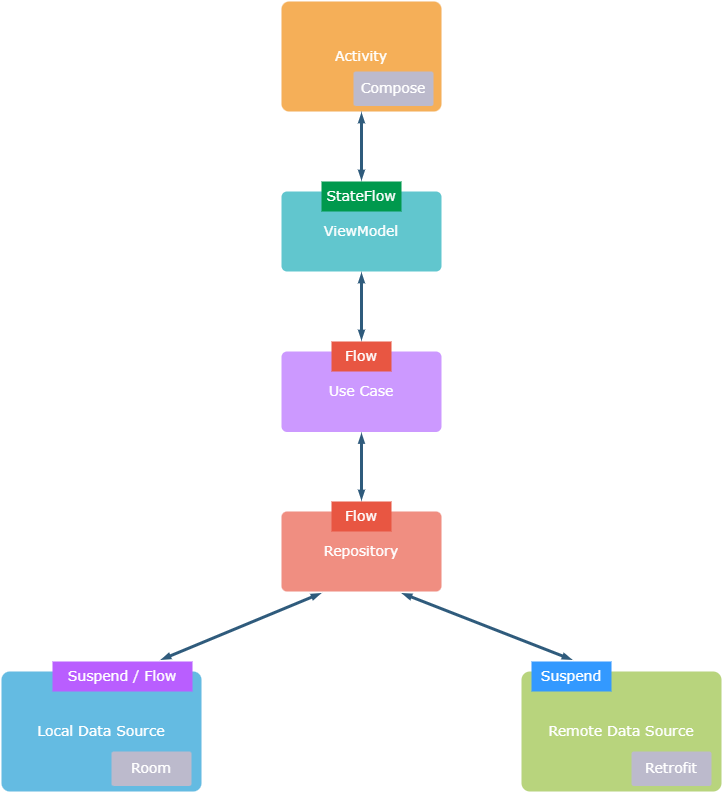

The diagram above was exported from draw.io. Its source (the exported page's mxGraphModel, read from the mxfile embedded in the PNG):
<mxGraphModel dx="1024" dy="636" grid="1" gridSize="10" guides="1" tooltips="1" connect="1" arrows="1" fold="1" page="1" pageScale="1" pageWidth="1169" pageHeight="827" background="none" math="0" shadow="0">
  <root>
    <mxCell id="0" />
    <mxCell id="1" parent="0" />
    <mxCell id="1745" value="" style="edgeStyle=none;rounded=1;jumpStyle=none;html=1;shadow=0;labelBackgroundColor=none;startArrow=blockThin;startFill=1;endArrow=blockThin;endFill=1;jettySize=auto;orthogonalLoop=1;strokeColor=#2F5B7C;strokeWidth=3;fontFamily=Verdana;fontSize=16;fontColor=#23445D;spacing=5;exitX=0.5;exitY=0;exitDx=0;exitDy=0;fontStyle=0;endSize=2;startSize=2;" parent="1" source="KSTP_7f8M6qtEKJAHdvE-1785" target="1764" edge="1">
      <mxGeometry relative="1" as="geometry" />
    </mxCell>
    <mxCell id="1747" value="" style="edgeStyle=none;rounded=1;jumpStyle=none;html=1;shadow=0;labelBackgroundColor=none;startArrow=blockThin;startFill=1;endArrow=blockThin;endFill=1;jettySize=auto;orthogonalLoop=1;strokeColor=#2F5B7C;strokeWidth=3;fontFamily=Verdana;fontSize=16;fontColor=#23445D;spacing=5;entryX=0.5;entryY=0;entryDx=0;entryDy=0;fontStyle=0;endSize=2;startSize=2;" parent="1" source="1749" target="KSTP_7f8M6qtEKJAHdvE-1784" edge="1">
      <mxGeometry relative="1" as="geometry" />
    </mxCell>
    <mxCell id="1749" value="Use Case" style="rounded=1;whiteSpace=wrap;html=1;shadow=0;labelBackgroundColor=none;strokeColor=none;strokeWidth=3;fillColor=#CC99FF;fontFamily=Verdana;fontSize=14;align=center;fontStyle=0;spacing=5;arcSize=7;perimeterSpacing=2;fontColor=#FFFFFF;" parent="1" vertex="1">
      <mxGeometry x="440" y="360" width="160" height="80.5" as="geometry" />
    </mxCell>
    <mxCell id="1757" value="" style="edgeStyle=none;rounded=1;jumpStyle=none;html=1;shadow=0;labelBackgroundColor=none;startArrow=blockThin;startFill=1;endArrow=blockThin;endFill=1;jettySize=auto;orthogonalLoop=1;strokeColor=#2F5B7C;strokeWidth=3;fontFamily=Verdana;fontSize=16;fontColor=#23445D;spacing=5;entryX=0.5;entryY=0;entryDx=0;entryDy=0;exitX=0.25;exitY=1;exitDx=0;exitDy=0;fontStyle=0;endSize=2;startSize=2;" parent="1" source="1760" edge="1">
      <mxGeometry relative="1" as="geometry">
        <mxPoint x="320" y="668" as="targetPoint" />
      </mxGeometry>
    </mxCell>
    <mxCell id="1759" value="" style="edgeStyle=none;rounded=1;jumpStyle=none;html=1;shadow=0;labelBackgroundColor=none;startArrow=blockThin;startFill=1;endArrow=blockThin;endFill=1;jettySize=auto;orthogonalLoop=1;strokeColor=#2F5B7C;strokeWidth=3;fontFamily=Verdana;fontSize=16;fontColor=#23445D;spacing=5;entryX=0.5;entryY=0;entryDx=0;entryDy=0;exitX=0.75;exitY=1;exitDx=0;exitDy=0;fontStyle=0;endSize=2;startSize=2;" parent="1" source="1760" target="KSTP_7f8M6qtEKJAHdvE-1787" edge="1">
      <mxGeometry relative="1" as="geometry" />
    </mxCell>
    <mxCell id="1760" value="&lt;span style=&quot;&quot;&gt;Repository&lt;/span&gt;" style="rounded=1;whiteSpace=wrap;html=1;shadow=0;labelBackgroundColor=none;strokeColor=none;strokeWidth=3;fillColor=#f08e81;fontFamily=Verdana;fontSize=14;align=center;spacing=5;fontStyle=0;arcSize=7;perimeterSpacing=2;fontColor=#FFFFFF;" parent="1" vertex="1">
      <mxGeometry x="440" y="520" width="160" height="80" as="geometry" />
    </mxCell>
    <mxCell id="1761" value="Remote Data Source" style="rounded=1;whiteSpace=wrap;html=1;shadow=0;labelBackgroundColor=none;strokeColor=none;strokeWidth=3;fillColor=#B8D47D;fontFamily=Verdana;fontSize=14;align=center;spacing=5;arcSize=7;perimeterSpacing=2;fontStyle=0;fontColor=#FFFFFF;" parent="1" vertex="1">
      <mxGeometry x="680" y="680" width="200" height="120" as="geometry" />
    </mxCell>
    <mxCell id="1763" value="Local Data Source" style="rounded=1;whiteSpace=wrap;html=1;shadow=0;labelBackgroundColor=none;strokeColor=none;strokeWidth=3;fillColor=#64bbe2;fontFamily=Verdana;fontSize=14;fontColor=#FFFFFF;align=center;spacing=5;arcSize=7;perimeterSpacing=2;verticalAlign=middle;fontStyle=0" parent="1" vertex="1">
      <mxGeometry x="160" y="680" width="200" height="120" as="geometry" />
    </mxCell>
    <mxCell id="1764" value="ViewModel" style="rounded=1;whiteSpace=wrap;html=1;shadow=0;labelBackgroundColor=none;strokeColor=none;strokeWidth=3;fillColor=#61c6ce;fontFamily=Verdana;fontSize=14;fontColor=#FFFFFF;align=center;spacing=5;fontStyle=0;arcSize=7;perimeterSpacing=2;" parent="1" vertex="1">
      <mxGeometry x="440" y="200" width="160" height="80" as="geometry" />
    </mxCell>
    <mxCell id="1767" value="Activity" style="rounded=1;whiteSpace=wrap;html=1;shadow=0;labelBackgroundColor=none;strokeColor=none;strokeWidth=3;fillColor=#f5af58;fontFamily=Verdana;fontSize=14;fontColor=#FFFFFF;align=center;spacing=5;arcSize=7;perimeterSpacing=2;fontStyle=0" parent="1" vertex="1">
      <mxGeometry x="440" y="10" width="160" height="110" as="geometry" />
    </mxCell>
    <mxCell id="1768" value="" style="edgeStyle=none;rounded=1;jumpStyle=none;html=1;shadow=0;labelBackgroundColor=none;startArrow=blockThin;startFill=1;endArrow=blockThin;endFill=1;jettySize=auto;orthogonalLoop=1;strokeColor=#2F5B7C;strokeWidth=3;fontFamily=Verdana;fontSize=16;fontColor=#23445D;spacing=5;exitX=0.5;exitY=0;exitDx=0;exitDy=0;fontStyle=0;endSize=2;startSize=2;" parent="1" source="KSTP_7f8M6qtEKJAHdvE-1786" target="1767" edge="1">
      <mxGeometry relative="1" as="geometry" />
    </mxCell>
    <mxCell id="1771" value="Retrofit" style="rounded=1;whiteSpace=wrap;html=1;shadow=0;labelBackgroundColor=none;strokeColor=none;strokeWidth=2;fillColor=#BCBACC;fontFamily=Verdana;fontSize=14;align=center;spacing=5;fontStyle=0;arcSize=7;perimeterSpacing=2;fontColor=#FFFFFF;" parent="1" vertex="1">
      <mxGeometry x="790" y="760" width="80" height="34.5" as="geometry" />
    </mxCell>
    <mxCell id="KSTP_7f8M6qtEKJAHdvE-1782" value="Room" style="rounded=1;whiteSpace=wrap;html=1;shadow=0;labelBackgroundColor=none;strokeColor=none;strokeWidth=3;fillColor=#BCBACC;fontFamily=Verdana;fontSize=14;align=center;spacing=5;fontStyle=0;arcSize=7;perimeterSpacing=2;fontColor=#FFFFFF;" parent="1" vertex="1">
      <mxGeometry x="270" y="760" width="80" height="34.5" as="geometry" />
    </mxCell>
    <mxCell id="KSTP_7f8M6qtEKJAHdvE-1784" value="Flow" style="rounded=0;whiteSpace=wrap;html=1;shadow=0;labelBackgroundColor=none;strokeColor=none;strokeWidth=3;fillColor=#E85642;fontFamily=Verdana;fontSize=14;fontColor=#FFFFFF;align=center;spacing=5;fontStyle=0;arcSize=7;perimeterSpacing=2;" parent="1" vertex="1">
      <mxGeometry x="490" y="510" width="60" height="30" as="geometry" />
    </mxCell>
    <mxCell id="KSTP_7f8M6qtEKJAHdvE-1785" value="Flow" style="rounded=0;whiteSpace=wrap;html=1;shadow=0;labelBackgroundColor=none;strokeColor=none;strokeWidth=3;fillColor=#E85642;fontFamily=Verdana;fontSize=14;fontColor=#FFFFFF;align=center;spacing=5;fontStyle=0;arcSize=7;perimeterSpacing=2;" parent="1" vertex="1">
      <mxGeometry x="490" y="350" width="60" height="30" as="geometry" />
    </mxCell>
    <mxCell id="KSTP_7f8M6qtEKJAHdvE-1786" value="StateFlow" style="rounded=0;whiteSpace=wrap;html=1;shadow=0;labelBackgroundColor=none;strokeColor=none;strokeWidth=3;fillColor=#00994D;fontFamily=Verdana;fontSize=14;fontColor=#FFFFFF;align=center;spacing=5;fontStyle=0;arcSize=7;perimeterSpacing=2;" parent="1" vertex="1">
      <mxGeometry x="480" y="190" width="80" height="30" as="geometry" />
    </mxCell>
    <mxCell id="KSTP_7f8M6qtEKJAHdvE-1787" value="Suspend" style="rounded=0;whiteSpace=wrap;html=1;shadow=0;labelBackgroundColor=none;strokeColor=none;strokeWidth=3;fillColor=#3399FF;fontFamily=Verdana;fontSize=14;fontColor=#FFFFFF;align=center;spacing=5;fontStyle=0;arcSize=7;perimeterSpacing=2;" parent="1" vertex="1">
      <mxGeometry x="690" y="670" width="80" height="30" as="geometry" />
    </mxCell>
    <mxCell id="-_OwkWLt3CgblwoMSFMK-1774" value="Compose" style="rounded=1;whiteSpace=wrap;html=1;shadow=0;labelBackgroundColor=none;strokeColor=none;strokeWidth=2;fillColor=#BCBACC;fontFamily=Verdana;fontSize=14;align=center;spacing=5;fontStyle=0;arcSize=7;perimeterSpacing=2;fontColor=#FFFFFF;" parent="1" vertex="1">
      <mxGeometry x="512" y="80" width="80" height="34.5" as="geometry" />
    </mxCell>
    <mxCell id="-_OwkWLt3CgblwoMSFMK-1775" value="Suspend / Flow" style="rounded=0;whiteSpace=wrap;html=1;shadow=0;labelBackgroundColor=none;strokeColor=none;strokeWidth=3;fillColor=#B95EFF;fontFamily=Verdana;fontSize=14;align=center;spacing=5;fontStyle=0;arcSize=7;perimeterSpacing=2;fontColor=#ffffff;" parent="1" vertex="1">
      <mxGeometry x="211" y="670" width="140" height="30" as="geometry" />
    </mxCell>
  </root>
</mxGraphModel>